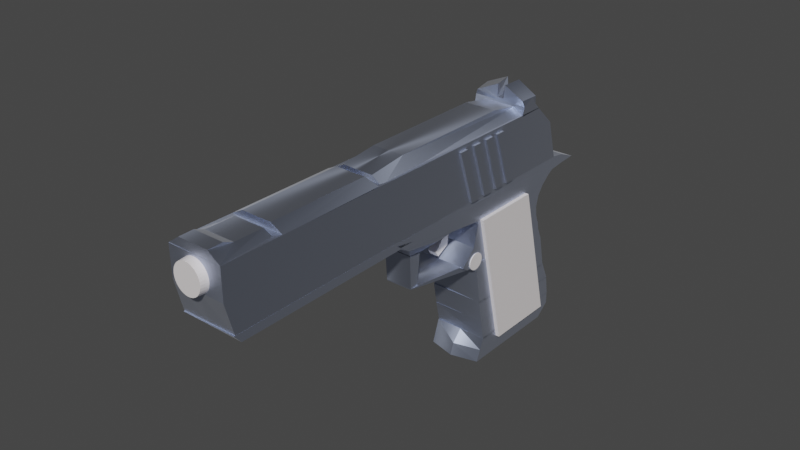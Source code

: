 # Source: Gun3EXP.blend  (saved by Blender 2.91.10; exported with 4.5.12 LTS)
import bpy
from mathutils import Matrix  # noqa: F401  (used for matrix-valued properties, if any)

bpy.ops.wm.read_factory_settings(use_empty=True)
scene = bpy.context.scene
scene.name = 'Scene'

# ---- collections
col_collection = bpy.data.collections.new('Collection'); scene.collection.children.link(col_collection)

# ---- materials (node trees are filled in below, after node groups)
mat_material = bpy.data.materials.new('Material')
mat_material.use_transparent_shadow = False
mat_material_005 = bpy.data.materials.new('Material.005')
mat_material_005.use_transparent_shadow = False

# ---- material node trees
mat_material.use_nodes = True; mat_material.node_tree.nodes.clear()
_N = mat_material.node_tree.nodes; _L = mat_material.node_tree.links
n0 = _N.new('ShaderNodeBsdfPrincipled'); n0.name = 'Principled BSDF'; n0.location = (10, 300)
n0.distribution = 'GGX'
n0.subsurface_method = 'BURLEY'
n0.inputs[0].default_value = (0.5395, 0.613, 0.8, 1.0)
n0.inputs[1].default_value = 1.0
n0.inputs[2].default_value = 0.4965
n0.inputs[3].default_value = 18.15
n0.inputs[13].default_value = 1.0
n0.inputs[15].default_value = 0.5319
n0.inputs[20].default_value = 0.0
n0.inputs[24].default_value = 0.2
n0.inputs[27].default_value = (0.0, 0.0, 0.0, 1.0)
n0.inputs[28].default_value = 1.0
n1 = _N.new('ShaderNodeOutputMaterial'); n1.name = 'Material Output'; n1.location = (300, 300)
_L.new(n0.outputs[0], n1.inputs[0])
n1.is_active_output = True
mat_material_005.use_nodes = True; mat_material_005.node_tree.nodes.clear()
_N = mat_material_005.node_tree.nodes; _L = mat_material_005.node_tree.links
n0 = _N.new('ShaderNodeBsdfPrincipled'); n0.name = 'Principled BSDF'; n0.location = (10, 300)
n0.distribution = 'GGX'
n0.subsurface_method = 'BURLEY'
n0.inputs[0].default_value = (0.8466, 0.8, 0.8, 1.0)
n0.inputs[3].default_value = 1.45
n0.inputs[27].default_value = (0.0, 0.0, 0.0, 1.0)
n0.inputs[28].default_value = 1.0
n1 = _N.new('ShaderNodeOutputMaterial'); n1.name = 'Material Output'; n1.location = (300, 300)
n2 = _N.new('ShaderNodeBrightContrast'); n2.name = 'Bright/Contrast'; n2.location = (-280, 280)
n2.inputs[0].default_value = (0.02038, 0.02038, 0.02038, 1.0)
_L.new(n0.outputs[0], n1.inputs[0])
n1.is_active_output = True

# ---- world
world_world = bpy.data.worlds.new('World'); scene.world = world_world
world_world.use_nodes = True; world_world.node_tree.nodes.clear()
_N = world_world.node_tree.nodes; _L = world_world.node_tree.links
n0 = _N.new('ShaderNodeOutputWorld'); n0.name = 'World Output'; n0.location = (300, 300)
n1 = _N.new('ShaderNodeBackground'); n1.name = 'Background'; n1.location = (10, 300)
n1.inputs[0].default_value = (0.05088, 0.05088, 0.05088, 1.0)
_L.new(n1.outputs[0], n0.inputs[0])
n0.is_active_output = True
world_world.color = (0.05088, 0.05088, 0.05088)
world_world.use_sun_shadow = False
world_world.sun_shadow_jitter_overblur = 0.0

# ---- meshes
me_cube_011 = bpy.data.meshes.new('Cube.011')
me_cube_011.from_pydata([(-1.285, -0.9977, -1.224), (-1.372, -1.002, 1.066), (-1.3, 1.003, -1.157), (-1.409, 0.9971, 1.063), (0.9606, -1.0, -0.9137), (1.362, -1.0, 0.4307), (0.9606, 1.0, -0.9137), (1.362, 1.0, 0.4307), (1.163, 1.0, -0.1321), (0.9606, 5.96e-08, -0.9137), (1.362, 1.706e-08, 0.4307), (1.163, -1.0, -0.1321), (1.163, 8.722e-09, -0.1321), (-1.565, -0.9799, -5.283), (-1.718, -0.9799, -4.834), (-1.545, 0.9799, -5.281), (-1.718, 0.9799, -4.834), (0.9411, -1.0, -5.534), (0.8884, -0.9997, -4.475), (0.9428, 0.9997, -5.536), (0.8902, 1.0, -4.477), (-2.738, 0.5205, -1.707), (-3.028, 0.5205, -1.728), (-2.746, -0.5205, -1.83), (-3.028, -0.5205, -1.728), (-2.781, 0.5019, -5.03), (-2.973, 0.5019, -4.991), (-2.781, -0.5019, -5.03), (-2.973, -0.5019, -4.991), (-2.733, -0.5118, -1.797), (-3.022, -0.5118, -1.703), (-2.739, 0.5118, -1.673), (-3.022, 0.5118, -1.703), (-1.832, -0.9749, -0.6961), (-3.754, -0.9749, 0.7369), (-1.832, 0.9749, -0.6961), (-3.754, 0.9749, 0.7369), (-3.022, -1.254e-07, -1.703), (-3.413, 0.9929, -0.1166), (-3.754, -3.594e-07, 0.7369), (-3.413, -0.9929, -0.1166), (-3.413, -2.757e-07, -0.1166), (-2.736, -2.795e-07, -1.735), (-2.541, 0.9929, -0.6373), (-1.832, -1.091e-07, -0.6961), (-2.547, -0.9929, -0.6946), (-2.544, -2.733e-07, -0.6659), (-1.832, 0.4875, -0.6961), (-2.04, -0.9839, -0.5436), (-2.035, 0.9839, -0.5199), (-1.832, -0.4875, -0.6961), (-2.545, -0.4965, -0.6803), (-2.542, 0.4965, -0.6516), (-2.037, -1.718e-07, -0.5317), (-2.036, 0.492, -0.5258), (-2.039, -0.492, -0.5376), (-1.718, -0.9899, -4.862), (-1.279, -1.0, -1.053), (-1.699, 0.9899, -4.838), (-1.297, 1.0, -1.042), (0.878, -1.0, -4.509), (0.9654, -0.9997, -0.9056), (0.8787, 0.9997, -4.51), (0.9656, 1.0, -0.9088), (-1.708, -3.018e-07, -4.85), (-1.392, -1.0, -3.324), (-1.297, -1.555e-07, -1.042), (-1.365, 1.0, -3.322), (-1.37, -1.802e-07, -3.329), (0.7853, 1.0, -2.794), (0.8783, -0.0002488, -4.509), (0.9655, 0.0002498, -0.9072), (0.7848, -1.0, -2.792), (0.785, 4.783e-07, -2.793), (0.8137, 0.9999, -3.701), (0.8785, 0.4998, -4.509), (0.9655, -0.4997, -0.9064), (0.813, -1.0, -3.7), (0.8388, 1.0, -1.734), (0.8782, -0.5002, -4.509), (0.9656, 0.5002, -0.908), (0.839, -0.9999, -1.731), (0.7849, -0.5, -2.793), (0.7852, 0.5, -2.794), (0.8133, -0.0001242, -3.701), (0.8389, 0.0001251, -1.733), (0.8389, 0.5001, -1.733), (0.8135, 0.4999, -3.701), (0.8131, -0.5001, -3.7), (0.8389, -0.4999, -1.732), (-3.495, -1.0, 0.1083), (-3.742, -1.0, 0.887), (-3.481, 1.0, 0.08628), (-3.742, 1.0, 0.887), (-1.059, -1.0, -1.025), (-1.174, -0.9997, 0.6347), (-1.057, 0.9997, -1.027), (-1.173, 1.0, 0.6329), (-7.491, -1.0, -0.00927), (-7.643, -1.0, 0.7393), (-7.472, 1.0, -0.01862), (-7.643, 1.0, 0.7393), (-3.64, -1.0, 0.4792), (-3.692, -0.9997, 1.257), (-3.638, 0.9997, 0.4774), (-3.69, 1.0, 1.255), (-3.739, -1.0, 0.59), (-3.98, -1.0, 1.086), (-3.726, 1.0, 0.7029), (-3.98, 1.0, 1.086), (1.363, -1.0, 0.4633), (1.246, -0.9997, 1.586), (1.365, 0.9997, 0.4615), (1.248, 1.0, 1.585), (1.672, 1.0, 0.365), (2.053, 1.0, 0.562), (1.688, -1.0, 0.4661), (2.054, -1.0, 0.5691), (1.168, 1.0, 0.1761), (1.248, 0.9997, 1.575), (1.167, -0.9997, 0.1739), (1.246, -1.0, 1.57), (2.053, 4.678e-07, 0.562), (1.657, -1.0, 1.298), (1.247, -0.0002493, 1.573), (1.658, 0.9999, 1.308), (1.658, -0.0001244, 1.306), (-2.974, -0.4972, -5.004), (-2.974, -0.4972, -4.919), (-1.434, -0.9565, -5.396), (-1.437, -0.9565, -4.77), (-2.974, 0.5096, -5.004), (-2.974, 0.5096, -4.919), (-1.434, 0.9556, -5.396), (-1.437, 0.9556, -4.77), (-1.263, -1.0, -5.972), (-1.506, -1.0, -5.077), (-1.251, 1.0, -5.893), (-1.506, 1.0, -5.077), (1.051, -1.0, -6.473), (0.933, -0.9997, -5.342), (1.053, 0.9997, -6.441), (0.9347, 1.0, -5.344), (-1.099, -1.0, -15.77), (-0.9084, -1.0, -13.58), (-1.071, 1.0, -15.77), (-0.9084, 1.0, -13.58), (1.189, -1.0, -15.55), (1.486, -1.0, -13.35), (1.189, 1.0, -15.55), (1.493, 1.007, -13.35), (1.499, 1.007, -14.47), (1.189, 5.647e-08, -15.55), (1.488, -0.1149, -13.35), (1.491, -1.0, -14.47), (1.493, -0.1149, -14.47), (-0.9142, -1.0, -13.71), (-1.01, -1.0, -11.56), (-0.8914, 1.0, -13.64), (-1.01, 1.0, -11.56), (1.491, -1.0, -13.37), (1.41, -1.0, -11.4), (1.491, 1.0, -13.37), (1.41, 1.0, -11.4), (-1.012, -1.0, -11.61), (-1.116, -1.0, -9.331), (-1.003, 1.0, -11.54), (-1.111, 1.0, -9.331), (1.417, -1.0, -11.44), (1.215, -1.0, -9.54), (1.417, 1.0, -11.44), (1.215, 1.0, -9.54), (-1.113, -1.0, -9.435), (-1.259, -1.0, -5.903), (-1.091, 1.0, -9.358), (-1.259, 1.0, -5.903), (1.217, -1.0, -9.703), (1.048, -0.9997, -6.431), (1.219, 0.9997, -9.704), (1.049, 1.0, -6.431), (-1.233, -4.622e-08, -15.79), (-1.004, -1.0, -14.68), (-0.9177, 3.177e-08, -13.58), (-0.9896, 1.0, -14.68), (-1.145, 1.362e-08, -14.69)], [], [(0, 1, 3, 2), (2, 3, 7, 8, 6), (12, 10, 5, 11), (4, 11, 5, 1, 0), (2, 6, 9, 4, 0), (7, 3, 1, 5, 10), (9, 12, 11, 4), (6, 8, 12, 9), (8, 7, 10, 12), (13, 14, 16, 15), (15, 16, 20, 19), (19, 20, 18, 17), (17, 18, 14, 13), (15, 19, 17, 13), (20, 16, 14, 18), (21, 22, 24, 23), (23, 24, 28, 27), (27, 28, 26, 25), (25, 26, 22, 21), (23, 27, 25, 21), (28, 24, 22, 26), (29, 30, 37, 32, 31, 42), (31, 32, 38, 36, 35, 49, 43), (35, 36, 39, 34, 33, 50, 44, 47), (33, 34, 40, 30, 29, 45, 48), (55, 50, 33, 48), (41, 37, 30, 40), (39, 41, 40, 34), (36, 38, 41, 39), (38, 32, 37, 41), (42, 46, 51, 45, 29), (31, 43, 52, 46, 42), (54, 47, 44, 53), (52, 54, 53, 46), (43, 49, 54, 52), (49, 35, 47, 54), (51, 55, 48, 45), (46, 53, 55, 51), (53, 44, 50, 55), (68, 66, 59, 67), (58, 67, 59, 63, 78, 69, 74, 62), (89, 76, 61, 81), (60, 77, 72, 81, 61, 57, 65, 56), (58, 62, 75, 70, 79, 60, 56, 64), (63, 59, 66, 57, 61, 76, 71, 80), (64, 68, 67, 58), (56, 65, 68, 64), (65, 57, 66, 68), (88, 82, 72, 77), (87, 83, 73, 84), (86, 80, 71, 85), (83, 86, 85, 73), (69, 78, 86, 83), (78, 63, 80, 86), (75, 87, 84, 70), (62, 74, 87, 75), (74, 69, 83, 87), (79, 88, 77, 60), (70, 84, 88, 79), (84, 73, 82, 88), (82, 89, 81, 72), (73, 85, 89, 82), (85, 71, 76, 89), (90, 91, 93, 92), (92, 93, 97, 96), (96, 97, 95, 94), (94, 95, 91, 90), (92, 96, 94, 90), (97, 93, 91, 95), (98, 99, 101, 100), (100, 101, 105, 104), (104, 105, 103, 102), (102, 103, 99, 98), (100, 104, 102, 98), (105, 101, 99, 103), (106, 107, 109, 108), (108, 109, 113, 112), (112, 113, 111, 110), (110, 111, 107, 106), (108, 112, 110, 106), (113, 109, 107, 111), (114, 115, 122, 117, 116), (116, 117, 123, 121, 120), (120, 121, 124, 119, 118), (118, 119, 125, 115, 114), (116, 120, 118, 114), (126, 122, 115, 125), (124, 126, 125, 119), (121, 123, 126, 124), (123, 117, 122, 126), (127, 128, 130, 129), (129, 130, 134, 133), (133, 134, 132, 131), (131, 132, 128, 127), (129, 133, 131, 127), (134, 130, 128, 132), (135, 136, 138, 137), (137, 138, 142, 141), (141, 142, 140, 139), (139, 140, 136, 135), (137, 141, 139, 135), (142, 138, 136, 140), (184, 182, 146, 183), (145, 183, 146, 150, 151, 149), (155, 153, 148, 154), (147, 154, 148, 144, 181, 143), (145, 149, 152, 147, 143, 180), (150, 146, 182, 144, 148, 153), (152, 155, 154, 147), (149, 151, 155, 152), (151, 150, 153, 155), (156, 157, 159, 158), (158, 159, 163, 162), (162, 163, 161, 160), (160, 161, 157, 156), (158, 162, 160, 156), (163, 159, 157, 161), (164, 165, 167, 166), (166, 167, 171, 170), (170, 171, 169, 168), (168, 169, 165, 164), (166, 170, 168, 164), (171, 167, 165, 169), (172, 173, 175, 174), (174, 175, 179, 178), (178, 179, 177, 176), (176, 177, 173, 172), (174, 178, 176, 172), (179, 175, 173, 177), (180, 184, 183, 145), (143, 181, 184, 180), (181, 144, 182, 184)])
_uv = me_cube_011.uv_layers.new(name='UVMap')
_uv.uv.foreach_set('vector', [0.375, 0.0, 0.625, 0.0, 0.625, 0.25, 0.375, 0.25, 0.375, 0.25, 0.625, 0.25, 0.625, 0.5, 0.5, 0.5, 0.375, 0.5, 0.5, 0.625, 0.625, 0.625, 0.625, 0.75, 0.5, 0.75, 0.375, 0.75, 0.5, 0.75, 0.625, 0.75, 0.625, 1.0, 0.375, 1.0, 0.125, 0.5, 0.375, 0.5, 0.375, 0.625, 0.375, 0.75, 0.125, 0.75, 0.625, 0.5, 0.875, 0.5, 0.875, 0.75, 0.625, 0.75, 0.625, 0.625, 0.375, 0.625, 0.5, 0.625, 0.5, 0.75, 0.375, 0.75, 0.375, 0.5, 0.5, 0.5, 0.5, 0.625, 0.375, 0.625, 0.5, 0.5, 0.625, 0.5, 0.625, 0.625, 0.5, 0.625, 0.375, 0.0, 0.625, 0.0, 0.625, 0.25, 0.375, 0.25, 0.375, 0.25, 0.625, 0.25, 0.625, 0.5, 0.375, 0.5, 0.375, 0.5, 0.625, 0.5, 0.625, 0.75, 0.375, 0.75, 0.375, 0.75, 0.625, 0.75, 0.625, 1.0, 0.375, 1.0, 0.125, 0.5, 0.375, 0.5, 0.375, 0.75, 0.125, 0.75, 0.625, 0.5, 0.875, 0.5, 0.875, 0.75, 0.625, 0.75, 0.375, 0.0, 0.625, 0.0, 0.625, 0.25, 0.375, 0.25, 0.375, 0.25, 0.625, 0.25, 0.625, 0.5, 0.375, 0.5, 0.375, 0.5, 0.625, 0.5, 0.625, 0.75, 0.375, 0.75, 0.375, 0.75, 0.625, 0.75, 0.625, 1.0, 0.375, 1.0, 0.125, 0.5, 0.375, 0.5, 0.375, 0.75, 0.125, 0.75, 0.625, 0.5, 0.875, 0.5, 0.875, 0.75, 0.625, 0.75, 0.375, 0.0, 0.625, 0.0, 0.625, 0.125, 0.625, 0.25, 0.375, 0.25, 0.375, 0.125, 0.375, 0.25, 0.625, 0.25, 0.625, 0.375, 0.625, 0.5, 0.375, 0.5, 0.375, 0.4375, 0.375, 0.375, 0.375, 0.5, 0.625, 0.5, 0.625, 0.625, 0.625, 0.75, 0.375, 0.75, 0.375, 0.6875, 0.375, 0.625, 0.375, 0.5625, 0.375, 0.75, 0.625, 0.75, 0.625, 0.875, 0.625, 1.0, 0.375, 1.0, 0.375, 0.875, 0.375, 0.8125, 0.3125, 0.6875, 0.375, 0.6875, 0.375, 0.75, 0.3125, 0.75, 0.75, 0.625, 0.875, 0.625, 0.875, 0.75, 0.75, 0.75, 0.625, 0.625, 0.75, 0.625, 0.75, 0.75, 0.625, 0.75, 0.625, 0.5, 0.75, 0.5, 0.75, 0.625, 0.625, 0.625, 0.75, 0.5, 0.875, 0.5, 0.875, 0.625, 0.75, 0.625, 0.125, 0.625, 0.25, 0.625, 0.25, 0.6875, 0.25, 0.75, 0.125, 0.75, 0.125, 0.5, 0.25, 0.5, 0.25, 0.5625, 0.25, 0.625, 0.125, 0.625, 0.3125, 0.5625, 0.375, 0.5625, 0.375, 0.625, 0.3125, 0.625, 0.25, 0.5625, 0.3125, 0.5625, 0.3125, 0.625, 0.25, 0.625, 0.25, 0.5, 0.3125, 0.5, 0.3125, 0.5625, 0.25, 0.5625, 0.3125, 0.5, 0.375, 0.5, 0.375, 0.5625, 0.3125, 0.5625, 0.25, 0.6875, 0.3125, 0.6875, 0.3125, 0.75, 0.25, 0.75, 0.25, 0.625, 0.3125, 0.625, 0.3125, 0.6875, 0.25, 0.6875, 0.3125, 0.625, 0.375, 0.625, 0.375, 0.6875, 0.3125, 0.6875, 0.5, 0.125, 0.625, 0.125, 0.625, 0.25, 0.5, 0.25, 0.375, 0.25, 0.5, 0.25, 0.625, 0.25, 0.625, 0.5, 0.5625, 0.5, 0.5, 0.5, 0.4375, 0.5, 0.375, 0.5, 0.5625, 0.6875, 0.625, 0.6875, 0.625, 0.75, 0.5625, 0.75, 0.375, 0.75, 0.4375, 0.75, 0.5, 0.75, 0.5625, 0.75, 0.625, 0.75, 0.625, 1.0, 0.5, 1.0, 0.375, 1.0, 0.125, 0.5, 0.375, 0.5, 0.375, 0.5625, 0.375, 0.625, 0.375, 0.6875, 0.375, 0.75, 0.125, 0.75, 0.125, 0.625, 0.625, 0.5, 0.875, 0.5, 0.875, 0.625, 0.875, 0.75, 0.625, 0.75, 0.625, 0.6875, 0.625, 0.625, 0.625, 0.5625, 0.375, 0.125, 0.5, 0.125, 0.5, 0.25, 0.375, 0.25, 0.375, 0.0, 0.5, 0.0, 0.5, 0.125, 0.375, 0.125, 0.5, 0.0, 0.625, 0.0, 0.625, 0.125, 0.5, 0.125, 0.4375, 0.6875, 0.5, 0.6875, 0.5, 0.75, 0.4375, 0.75, 0.4375, 0.5625, 0.5, 0.5625, 0.5, 0.625, 0.4375, 0.625, 0.5625, 0.5625, 0.625, 0.5625, 0.625, 0.625, 0.5625, 0.625, 0.5, 0.5625, 0.5625, 0.5625, 0.5625, 0.625, 0.5, 0.625, 0.5, 0.5, 0.5625, 0.5, 0.5625, 0.5625, 0.5, 0.5625, 0.5625, 0.5, 0.625, 0.5, 0.625, 0.5625, 0.5625, 0.5625, 0.375, 0.5625, 0.4375, 0.5625, 0.4375, 0.625, 0.375, 0.625, 0.375, 0.5, 0.4375, 0.5, 0.4375, 0.5625, 0.375, 0.5625, 0.4375, 0.5, 0.5, 0.5, 0.5, 0.5625, 0.4375, 0.5625, 0.375, 0.6875, 0.4375, 0.6875, 0.4375, 0.75, 0.375, 0.75, 0.375, 0.625, 0.4375, 0.625, 0.4375, 0.6875, 0.375, 0.6875, 0.4375, 0.625, 0.5, 0.625, 0.5, 0.6875, 0.4375, 0.6875, 0.5, 0.6875, 0.5625, 0.6875, 0.5625, 0.75, 0.5, 0.75, 0.5, 0.625, 0.5625, 0.625, 0.5625, 0.6875, 0.5, 0.6875, 0.5625, 0.625, 0.625, 0.625, 0.625, 0.6875, 0.5625, 0.6875, 0.375, 0.0, 0.625, 0.0, 0.625, 0.25, 0.375, 0.25, 0.375, 0.25, 0.625, 0.25, 0.625, 0.5, 0.375, 0.5, 0.375, 0.5, 0.625, 0.5, 0.625, 0.75, 0.375, 0.75, 0.375, 0.75, 0.625, 0.75, 0.625, 1.0, 0.375, 1.0, 0.125, 0.5, 0.375, 0.5, 0.375, 0.75, 0.125, 0.75, 0.625, 0.5, 0.875, 0.5, 0.875, 0.75, 0.625, 0.75, 0.375, 0.0, 0.625, 0.0, 0.625, 0.25, 0.375, 0.25, 0.375, 0.25, 0.625, 0.25, 0.625, 0.5, 0.375, 0.5, 0.375, 0.5, 0.625, 0.5, 0.625, 0.75, 0.375, 0.75, 0.375, 0.75, 0.625, 0.75, 0.625, 1.0, 0.375, 1.0, 0.125, 0.5, 0.375, 0.5, 0.375, 0.75, 0.125, 0.75, 0.625, 0.5, 0.875, 0.5, 0.875, 0.75, 0.625, 0.75, 0.375, 0.0, 0.625, 0.0, 0.625, 0.25, 0.375, 0.25, 0.375, 0.25, 0.625, 0.25, 0.625, 0.5, 0.375, 0.5, 0.375, 0.5, 0.625, 0.5, 0.625, 0.75, 0.375, 0.75, 0.375, 0.75, 0.625, 0.75, 0.625, 1.0, 0.375, 1.0, 0.125, 0.5, 0.375, 0.5, 0.375, 0.75, 0.125, 0.75, 0.625, 0.5, 0.875, 0.5, 0.875, 0.75, 0.625, 0.75, 0.375, 0.0, 0.625, 0.0, 0.625, 0.125, 0.625, 0.25, 0.375, 0.25, 0.375, 0.25, 0.625, 0.25, 0.625, 0.375, 0.625, 0.5, 0.375, 0.5, 0.375, 0.5, 0.625, 0.5, 0.625, 0.625, 0.625, 0.75, 0.375, 0.75, 0.375, 0.75, 0.625, 0.75, 0.625, 0.875, 0.625, 1.0, 0.375, 1.0, 0.125, 0.5, 0.375, 0.5, 0.375, 0.75, 0.125, 0.75, 0.75, 0.625, 0.875, 0.625, 0.875, 0.75, 0.75, 0.75, 0.625, 0.625, 0.75, 0.625, 0.75, 0.75, 0.625, 0.75, 0.625, 0.5, 0.75, 0.5, 0.75, 0.625, 0.625, 0.625, 0.75, 0.5, 0.875, 0.5, 0.875, 0.625, 0.75, 0.625, 0.375, 0.0, 0.625, 0.0, 0.625, 0.25, 0.375, 0.25, 0.375, 0.25, 0.625, 0.25, 0.625, 0.5, 0.375, 0.5, 0.375, 0.5, 0.625, 0.5, 0.625, 0.75, 0.375, 0.75, 0.375, 0.75, 0.625, 0.75, 0.625, 1.0, 0.375, 1.0, 0.125, 0.5, 0.375, 0.5, 0.375, 0.75, 0.125, 0.75, 0.625, 0.5, 0.875, 0.5, 0.875, 0.75, 0.625, 0.75, 0.375, 0.0, 0.625, 0.0, 0.625, 0.25, 0.375, 0.25, 0.375, 0.25, 0.625, 0.25, 0.625, 0.5, 0.375, 0.5, 0.375, 0.5, 0.625, 0.5, 0.625, 0.75, 0.375, 0.75, 0.375, 0.75, 0.625, 0.75, 0.625, 1.0, 0.375, 1.0, 0.125, 0.5, 0.375, 0.5, 0.375, 0.75, 0.125, 0.75, 0.625, 0.5, 0.875, 0.5, 0.875, 0.75, 0.625, 0.75, 0.5, 0.125, 0.625, 0.125, 0.625, 0.25, 0.5, 0.25, 0.375, 0.25, 0.5, 0.25, 0.625, 0.25, 0.625, 0.5, 0.5, 0.5, 0.375, 0.5, 0.5, 0.625, 0.625, 0.625, 0.625, 0.75, 0.5, 0.75, 0.375, 0.75, 0.5, 0.75, 0.625, 0.75, 0.625, 1.0, 0.5, 1.0, 0.375, 1.0, 0.125, 0.5, 0.375, 0.5, 0.375, 0.625, 0.375, 0.75, 0.125, 0.75, 0.125, 0.625, 0.625, 0.5, 0.875, 0.5, 0.875, 0.625, 0.875, 0.75, 0.625, 0.75, 0.625, 0.625, 0.375, 0.625, 0.5, 0.625, 0.5, 0.75, 0.375, 0.75, 0.375, 0.5, 0.5, 0.5, 0.5, 0.625, 0.375, 0.625, 0.5, 0.5, 0.625, 0.5, 0.625, 0.625, 0.5, 0.625, 0.375, 0.0, 0.625, 0.0, 0.625, 0.25, 0.375, 0.25, 0.375, 0.25, 0.625, 0.25, 0.625, 0.5, 0.375, 0.5, 0.375, 0.5, 0.625, 0.5, 0.625, 0.75, 0.375, 0.75, 0.375, 0.75, 0.625, 0.75, 0.625, 1.0, 0.375, 1.0, 0.125, 0.5, 0.375, 0.5, 0.375, 0.75, 0.125, 0.75, 0.625, 0.5, 0.875, 0.5, 0.875, 0.75, 0.625, 0.75, 0.375, 0.0, 0.625, 0.0, 0.625, 0.25, 0.375, 0.25, 0.375, 0.25, 0.625, 0.25, 0.625, 0.5, 0.375, 0.5, 0.375, 0.5, 0.625, 0.5, 0.625, 0.75, 0.375, 0.75, 0.375, 0.75, 0.625, 0.75, 0.625, 1.0, 0.375, 1.0, 0.125, 0.5, 0.375, 0.5, 0.375, 0.75, 0.125, 0.75, 0.625, 0.5, 0.875, 0.5, 0.875, 0.75, 0.625, 0.75, 0.375, 0.0, 0.625, 0.0, 0.625, 0.25, 0.375, 0.25, 0.375, 0.25, 0.625, 0.25, 0.625, 0.5, 0.375, 0.5, 0.375, 0.5, 0.625, 0.5, 0.625, 0.75, 0.375, 0.75, 0.375, 0.75, 0.625, 0.75, 0.625, 1.0, 0.375, 1.0, 0.125, 0.5, 0.375, 0.5, 0.375, 0.75, 0.125, 0.75, 0.625, 0.5, 0.875, 0.5, 0.875, 0.75, 0.625, 0.75, 0.375, 0.125, 0.5, 0.125, 0.5, 0.25, 0.375, 0.25, 0.375, 0.0, 0.5, 0.0, 0.5, 0.125, 0.375, 0.125, 0.5, 0.0, 0.625, 0.0, 0.625, 0.125, 0.5, 0.125])
me_cube_011.materials.append(mat_material)
me_cube_011.use_remesh_fix_poles = True
me_cube_011.use_remesh_preserve_attributes = False
me_cube_011.use_mirror_vertex_groups = False
me_cube_011.update()
me_cube_018 = bpy.data.meshes.new('Cube.018')
me_cube_018.from_pydata([(0.3109, -0.1657, -2.081), (0.1223, -0.1657, -0.9425), (0.3247, 0.1657, -1.972), (0.1223, 0.1657, -0.9425), (1.06, -0.1657, -1.893), (0.9371, -0.1656, -0.7084), (1.061, 0.1657, -1.895), (0.9389, 0.1658, -0.7102), (0.3178, 1.124e-07, -2.026), (0.7329, 0.1657, -2.01), (1.061, -0.0002491, -1.894), (0.7251, -0.1657, -2.063), (0.729, -0.0001245, -2.036), (0.1223, 2.251e-05, -0.9425), (0.5294, 0.1657, -1.319), (0.938, 0.0002493, -0.7093), (0.5287, -0.1657, -1.317), (0.529, 6.175e-05, -1.318), (0.1223, 0.08287, -0.9425), (0.22, -0.1657, -0.5321), (0.1223, -0.08283, -0.9425), (0.2202, 0.1657, -0.5318), (0.5288, -0.1679, -1.318), (0.5292, 0.168, -1.319), (0.2201, 3.284e-05, -0.5319), (0.2201, 0.08288, -0.5319), (0.2201, -0.08281, -0.532)], [], [(0, 1, 20, 13, 18, 3, 2, 8), (2, 3, 21, 14, 7, 6, 9), (6, 7, 15, 5, 4, 10), (4, 5, 16, 19, 1, 0, 11), (12, 10, 4, 11), (26, 20, 1, 19), (8, 12, 11, 0), (2, 9, 12, 8), (9, 6, 10, 12), (15, 17, 22, 16, 5), (7, 14, 23, 17, 15), (25, 18, 13, 24), (23, 25, 24, 17), (14, 21, 25, 23), (21, 3, 18, 25), (22, 26, 19, 16), (17, 24, 26, 22), (24, 13, 20, 26)])
_uv = me_cube_018.uv_layers.new(name='UVMap')
_uv.uv.foreach_set('vector', [0.375, 0.0, 0.625, 0.0, 0.625, 0.0625, 0.625, 0.125, 0.625, 0.1875, 0.625, 0.25, 0.375, 0.25, 0.375, 0.125, 0.375, 0.25, 0.625, 0.25, 0.625, 0.3125, 0.625, 0.375, 0.625, 0.5, 0.375, 0.5, 0.375, 0.375, 0.375, 0.5, 0.625, 0.5, 0.625, 0.625, 0.625, 0.75, 0.375, 0.75, 0.375, 0.625, 0.375, 0.75, 0.625, 0.75, 0.625, 0.875, 0.625, 0.9375, 0.625, 1.0, 0.375, 1.0, 0.375, 0.875, 0.25, 0.625, 0.375, 0.625, 0.375, 0.75, 0.25, 0.75, 0.8125, 0.6875, 0.875, 0.6875, 0.875, 0.75, 0.8125, 0.75, 0.125, 0.625, 0.25, 0.625, 0.25, 0.75, 0.125, 0.75, 0.125, 0.5, 0.25, 0.5, 0.25, 0.625, 0.125, 0.625, 0.25, 0.5, 0.375, 0.5, 0.375, 0.625, 0.25, 0.625, 0.625, 0.625, 0.75, 0.625, 0.75, 0.6875, 0.75, 0.75, 0.625, 0.75, 0.625, 0.5, 0.75, 0.5, 0.75, 0.5625, 0.75, 0.625, 0.625, 0.625, 0.8125, 0.5625, 0.875, 0.5625, 0.875, 0.625, 0.8125, 0.625, 0.75, 0.5625, 0.8125, 0.5625, 0.8125, 0.625, 0.75, 0.625, 0.75, 0.5, 0.8125, 0.5, 0.8125, 0.5625, 0.75, 0.5625, 0.8125, 0.5, 0.875, 0.5, 0.875, 0.5625, 0.8125, 0.5625, 0.75, 0.6875, 0.8125, 0.6875, 0.8125, 0.75, 0.75, 0.75, 0.75, 0.625, 0.8125, 0.625, 0.8125, 0.6875, 0.75, 0.6875, 0.8125, 0.625, 0.875, 0.625, 0.875, 0.6875, 0.8125, 0.6875])
me_cube_018.materials.append(mat_material_005)
me_cube_018.use_remesh_fix_poles = True
me_cube_018.use_remesh_preserve_attributes = False
me_cube_018.use_mirror_vertex_groups = False
me_cube_018.update()
me_cylinder = bpy.data.meshes.new('Cylinder')
me_cylinder.from_pydata([(0.0, 1.0, -1.0), (0.0, 1.0, 1.0), (0.1951, 0.9808, -1.0), (0.1951, 0.9808, 1.0), (0.3827, 0.9239, -1.0), (0.3827, 0.9239, 1.0), (0.5556, 0.8315, -1.0), (0.5556, 0.8315, 1.0), (0.7071, 0.7071, -1.0), (0.7071, 0.7071, 1.0), (0.8315, 0.5556, -1.0), (0.8315, 0.5556, 1.0), (0.9239, 0.3827, -1.0), (0.9239, 0.3827, 1.0), (0.9808, 0.1951, -1.0), (0.9808, 0.1951, 1.0), (1.0, 7.55e-08, -1.0), (1.0, 7.55e-08, 1.0), (0.9808, -0.1951, -1.0), (0.9808, -0.1951, 1.0), (0.9239, -0.3827, -1.0), (0.9239, -0.3827, 1.0), (0.8315, -0.5556, -1.0), (0.8315, -0.5556, 1.0), (0.7071, -0.7071, -1.0), (0.7071, -0.7071, 1.0), (0.5556, -0.8315, -1.0), (0.5556, -0.8315, 1.0), (0.3827, -0.9239, -1.0), (0.3827, -0.9239, 1.0), (0.1951, -0.9808, -1.0), (0.1951, -0.9808, 1.0), (-3.258e-07, -1.0, -1.0), (-3.258e-07, -1.0, 1.0), (-0.1951, -0.9808, -1.0), (-0.1951, -0.9808, 1.0), (-0.3827, -0.9239, -1.0), (-0.3827, -0.9239, 1.0), (-0.5556, -0.8315, -1.0), (-0.5556, -0.8315, 1.0), (-0.7071, -0.7071, -1.0), (-0.7071, -0.7071, 1.0), (-0.8315, -0.5556, -1.0), (-0.8315, -0.5556, 1.0), (-0.9239, -0.3827, -1.0), (-0.9239, -0.3827, 1.0), (-0.9808, -0.1951, -1.0), (-0.9808, -0.1951, 1.0), (-1.0, 9.656e-07, -1.0), (-1.0, 9.656e-07, 1.0), (-0.9808, 0.1951, -1.0), (-0.9808, 0.1951, 1.0), (-0.9239, 0.3827, -1.0), (-0.9239, 0.3827, 1.0), (-0.8315, 0.5556, -1.0), (-0.8315, 0.5556, 1.0), (-0.7071, 0.7071, -1.0), (-0.7071, 0.7071, 1.0), (-0.5556, 0.8315, -1.0), (-0.5556, 0.8315, 1.0), (-0.3827, 0.9239, -1.0), (-0.3827, 0.9239, 1.0), (-0.1951, 0.9808, -1.0), (-0.1951, 0.9808, 1.0)], [], [(0, 1, 3, 2), (2, 3, 5, 4), (4, 5, 7, 6), (6, 7, 9, 8), (8, 9, 11, 10), (10, 11, 13, 12), (12, 13, 15, 14), (14, 15, 17, 16), (16, 17, 19, 18), (18, 19, 21, 20), (20, 21, 23, 22), (22, 23, 25, 24), (24, 25, 27, 26), (26, 27, 29, 28), (28, 29, 31, 30), (30, 31, 33, 32), (32, 33, 35, 34), (34, 35, 37, 36), (36, 37, 39, 38), (38, 39, 41, 40), (40, 41, 43, 42), (42, 43, 45, 44), (44, 45, 47, 46), (46, 47, 49, 48), (48, 49, 51, 50), (50, 51, 53, 52), (52, 53, 55, 54), (54, 55, 57, 56), (56, 57, 59, 58), (58, 59, 61, 60), (3, 1, 63, 61, 59, 57, 55, 53, 51, 49, 47, 45, 43, 41, 39, 37, 35, 33, 31, 29, 27, 25, 23, 21, 19, 17, 15, 13, 11, 9, 7, 5), (60, 61, 63, 62), (62, 63, 1, 0), (0, 2, 4, 6, 8, 10, 12, 14, 16, 18, 20, 22, 24, 26, 28, 30, 32, 34, 36, 38, 40, 42, 44, 46, 48, 50, 52, 54, 56, 58, 60, 62)])
_uv = me_cylinder.uv_layers.new(name='UVMap')
_uv.uv.foreach_set('vector', [1.0, 0.5, 1.0, 1.0, 0.9688, 1.0, 0.9688, 0.5, 0.9688, 0.5, 0.9688, 1.0, 0.9375, 1.0, 0.9375, 0.5, 0.9375, 0.5, 0.9375, 1.0, 0.9062, 1.0, 0.9062, 0.5, 0.9062, 0.5, 0.9062, 1.0, 0.875, 1.0, 0.875, 0.5, 0.875, 0.5, 0.875, 1.0, 0.8438, 1.0, 0.8438, 0.5, 0.8438, 0.5, 0.8438, 1.0, 0.8125, 1.0, 0.8125, 0.5, 0.8125, 0.5, 0.8125, 1.0, 0.7812, 1.0, 0.7812, 0.5, 0.7812, 0.5, 0.7812, 1.0, 0.75, 1.0, 0.75, 0.5, 0.75, 0.5, 0.75, 1.0, 0.7188, 1.0, 0.7188, 0.5, 0.7188, 0.5, 0.7188, 1.0, 0.6875, 1.0, 0.6875, 0.5, 0.6875, 0.5, 0.6875, 1.0, 0.6562, 1.0, 0.6562, 0.5, 0.6562, 0.5, 0.6562, 1.0, 0.625, 1.0, 0.625, 0.5, 0.625, 0.5, 0.625, 1.0, 0.5938, 1.0, 0.5938, 0.5, 0.5938, 0.5, 0.5938, 1.0, 0.5625, 1.0, 0.5625, 0.5, 0.5625, 0.5, 0.5625, 1.0, 0.5312, 1.0, 0.5312, 0.5, 0.5312, 0.5, 0.5312, 1.0, 0.5, 1.0, 0.5, 0.5, 0.5, 0.5, 0.5, 1.0, 0.4688, 1.0, 0.4688, 0.5, 0.4688, 0.5, 0.4688, 1.0, 0.4375, 1.0, 0.4375, 0.5, 0.4375, 0.5, 0.4375, 1.0, 0.4062, 1.0, 0.4062, 0.5, 0.4062, 0.5, 0.4062, 1.0, 0.375, 1.0, 0.375, 0.5, 0.375, 0.5, 0.375, 1.0, 0.3438, 1.0, 0.3438, 0.5, 0.3438, 0.5, 0.3438, 1.0, 0.3125, 1.0, 0.3125, 0.5, 0.3125, 0.5, 0.3125, 1.0, 0.2812, 1.0, 0.2812, 0.5, 0.2812, 0.5, 0.2812, 1.0, 0.25, 1.0, 0.25, 0.5, 0.25, 0.5, 0.25, 1.0, 0.2188, 1.0, 0.2188, 0.5, 0.2188, 0.5, 0.2188, 1.0, 0.1875, 1.0, 0.1875, 0.5, 0.1875, 0.5, 0.1875, 1.0, 0.1562, 1.0, 0.1562, 0.5, 0.1562, 0.5, 0.1562, 1.0, 0.125, 1.0, 0.125, 0.5, 0.125, 0.5, 0.125, 1.0, 0.09375, 1.0, 0.09375, 0.5, 0.09375, 0.5, 0.09375, 1.0, 0.0625, 1.0, 0.0625, 0.5, 0.2968, 0.4854, 0.25, 0.49, 0.2032, 0.4854, 0.1582, 0.4717, 0.1167, 0.4496, 0.08029, 0.4197, 0.05045, 0.3833, 0.02827, 0.3418, 0.01461, 0.2968, 0.01, 0.25, 0.01461, 0.2032, 0.02827, 0.1582, 0.05045, 0.1167, 0.08029, 0.08029, 0.1167, 0.05045, 0.1582, 0.02827, 0.2032, 0.01461, 0.25, 0.01, 0.2968, 0.01461, 0.3418, 0.02827, 0.3833, 0.05045, 0.4197, 0.08029, 0.4496, 0.1167, 0.4717, 0.1582, 0.4854, 0.2032, 0.49, 0.25, 0.4854, 0.2968, 0.4717, 0.3418, 0.4496, 0.3833, 0.4197, 0.4197, 0.3833, 0.4496, 0.3418, 0.4717, 0.0625, 0.5, 0.0625, 1.0, 0.03125, 1.0, 0.03125, 0.5, 0.03125, 0.5, 0.03125, 1.0, 0.0, 1.0, 0.0, 0.5, 0.75, 0.49, 0.7968, 0.4854, 0.8418, 0.4717, 0.8833, 0.4496, 0.9197, 0.4197, 0.9496, 0.3833, 0.9717, 0.3418, 0.9854, 0.2968, 0.99, 0.25, 0.9854, 0.2032, 0.9717, 0.1582, 0.9496, 0.1167, 0.9197, 0.08029, 0.8833, 0.05045, 0.8418, 0.02827, 0.7968, 0.01461, 0.75, 0.01, 0.7032, 0.01461, 0.6582, 0.02827, 0.6167, 0.05045, 0.5803, 0.08029, 0.5504, 0.1167, 0.5283, 0.1582, 0.5146, 0.2032, 0.51, 0.25, 0.5146, 0.2968, 0.5283, 0.3418, 0.5504, 0.3833, 0.5803, 0.4197, 0.6167, 0.4496, 0.6582, 0.4717, 0.7032, 0.4854])
me_cylinder.materials.append(mat_material_005)
me_cylinder.use_remesh_fix_poles = True
me_cylinder.use_remesh_preserve_attributes = False
me_cylinder.use_mirror_vertex_groups = False
me_cylinder.update()
me_cylinder_001 = bpy.data.meshes.new('Cylinder.001')
me_cylinder_001.from_pydata([(-4.677e-08, 1.0, -0.811), (4.677e-08, 1.0, 0.811), (0.1951, 0.9808, -0.811), (0.1951, 0.9808, 0.811), (0.3827, 0.9239, -0.811), (0.3827, 0.9239, 0.811), (0.5556, 0.8315, -0.811), (0.5556, 0.8315, 0.811), (0.7071, 0.7071, -0.811), (0.7071, 0.7071, 0.811), (0.8315, 0.5556, -0.811), (0.8315, 0.5556, 0.811), (0.9239, 0.3827, -0.811), (0.9239, 0.3827, 0.811), (0.9808, 0.1951, -0.811), (0.9808, 0.1951, 0.811), (1.0, 1.253e-07, -0.811), (1.0, 2.57e-08, 0.811), (0.9808, -0.1951, -0.811), (0.9808, -0.1951, 0.811), (0.9239, -0.3827, -0.811), (0.9239, -0.3827, 0.811), (0.8315, -0.5556, -0.811), (0.8315, -0.5556, 0.811), (0.7071, -0.7071, -0.811), (0.7071, -0.7071, 0.811), (0.5556, -0.8315, -0.811), (0.5556, -0.8315, 0.811), (0.3827, -0.9239, -0.811), (0.3827, -0.9239, 0.811), (0.1951, -0.9808, -0.811), (0.1951, -0.9808, 0.811), (-3.726e-07, -1.0, -0.811), (-2.791e-07, -1.0, 0.811), (-0.1951, -0.9808, -0.811), (-0.1951, -0.9808, 0.811), (-0.3827, -0.9239, -0.811), (-0.3827, -0.9239, 0.811), (-0.5556, -0.8315, -0.811), (-0.5556, -0.8315, 0.811), (-0.7071, -0.7071, -0.811), (-0.7071, -0.7071, 0.811), (-0.8315, -0.5556, -0.811), (-0.8315, -0.5556, 0.811), (-0.9239, -0.3827, -0.811), (-0.9239, -0.3827, 0.811), (-0.9808, -0.1951, -0.811), (-0.9808, -0.1951, 0.811), (-1.0, 1.015e-06, -0.811), (-1.0, 9.158e-07, 0.811), (-0.9808, 0.1951, -0.811), (-0.9808, 0.1951, 0.811), (-0.9239, 0.3827, -0.811), (-0.9239, 0.3827, 0.811), (-0.8315, 0.5556, -0.811), (-0.8315, 0.5556, 0.811), (-0.7071, 0.7071, -0.811), (-0.7071, 0.7071, 0.811), (-0.5556, 0.8315, -0.811), (-0.5556, 0.8315, 0.811), (-0.3827, 0.9239, -0.811), (-0.3827, 0.9239, 0.811), (-0.1951, 0.9808, -0.811), (-0.1951, 0.9808, 0.811)], [], [(0, 1, 3, 2), (2, 3, 5, 4), (4, 5, 7, 6), (6, 7, 9, 8), (8, 9, 11, 10), (10, 11, 13, 12), (12, 13, 15, 14), (14, 15, 17, 16), (16, 17, 19, 18), (18, 19, 21, 20), (20, 21, 23, 22), (22, 23, 25, 24), (24, 25, 27, 26), (26, 27, 29, 28), (28, 29, 31, 30), (30, 31, 33, 32), (32, 33, 35, 34), (34, 35, 37, 36), (36, 37, 39, 38), (38, 39, 41, 40), (40, 41, 43, 42), (42, 43, 45, 44), (44, 45, 47, 46), (46, 47, 49, 48), (48, 49, 51, 50), (50, 51, 53, 52), (52, 53, 55, 54), (54, 55, 57, 56), (56, 57, 59, 58), (58, 59, 61, 60), (3, 1, 63, 61, 59, 57, 55, 53, 51, 49, 47, 45, 43, 41, 39, 37, 35, 33, 31, 29, 27, 25, 23, 21, 19, 17, 15, 13, 11, 9, 7, 5), (60, 61, 63, 62), (62, 63, 1, 0), (0, 2, 4, 6, 8, 10, 12, 14, 16, 18, 20, 22, 24, 26, 28, 30, 32, 34, 36, 38, 40, 42, 44, 46, 48, 50, 52, 54, 56, 58, 60, 62)])
_uv = me_cylinder_001.uv_layers.new(name='UVMap')
_uv.uv.foreach_set('vector', [1.0, 0.5, 1.0, 1.0, 0.9688, 1.0, 0.9688, 0.5, 0.9688, 0.5, 0.9688, 1.0, 0.9375, 1.0, 0.9375, 0.5, 0.9375, 0.5, 0.9375, 1.0, 0.9062, 1.0, 0.9062, 0.5, 0.9062, 0.5, 0.9062, 1.0, 0.875, 1.0, 0.875, 0.5, 0.875, 0.5, 0.875, 1.0, 0.8438, 1.0, 0.8438, 0.5, 0.8438, 0.5, 0.8438, 1.0, 0.8125, 1.0, 0.8125, 0.5, 0.8125, 0.5, 0.8125, 1.0, 0.7812, 1.0, 0.7812, 0.5, 0.7812, 0.5, 0.7812, 1.0, 0.75, 1.0, 0.75, 0.5, 0.75, 0.5, 0.75, 1.0, 0.7188, 1.0, 0.7188, 0.5, 0.7188, 0.5, 0.7188, 1.0, 0.6875, 1.0, 0.6875, 0.5, 0.6875, 0.5, 0.6875, 1.0, 0.6562, 1.0, 0.6562, 0.5, 0.6562, 0.5, 0.6562, 1.0, 0.625, 1.0, 0.625, 0.5, 0.625, 0.5, 0.625, 1.0, 0.5938, 1.0, 0.5938, 0.5, 0.5938, 0.5, 0.5938, 1.0, 0.5625, 1.0, 0.5625, 0.5, 0.5625, 0.5, 0.5625, 1.0, 0.5312, 1.0, 0.5312, 0.5, 0.5312, 0.5, 0.5312, 1.0, 0.5, 1.0, 0.5, 0.5, 0.5, 0.5, 0.5, 1.0, 0.4688, 1.0, 0.4688, 0.5, 0.4688, 0.5, 0.4688, 1.0, 0.4375, 1.0, 0.4375, 0.5, 0.4375, 0.5, 0.4375, 1.0, 0.4062, 1.0, 0.4062, 0.5, 0.4062, 0.5, 0.4062, 1.0, 0.375, 1.0, 0.375, 0.5, 0.375, 0.5, 0.375, 1.0, 0.3438, 1.0, 0.3438, 0.5, 0.3438, 0.5, 0.3438, 1.0, 0.3125, 1.0, 0.3125, 0.5, 0.3125, 0.5, 0.3125, 1.0, 0.2812, 1.0, 0.2812, 0.5, 0.2812, 0.5, 0.2812, 1.0, 0.25, 1.0, 0.25, 0.5, 0.25, 0.5, 0.25, 1.0, 0.2188, 1.0, 0.2188, 0.5, 0.2188, 0.5, 0.2188, 1.0, 0.1875, 1.0, 0.1875, 0.5, 0.1875, 0.5, 0.1875, 1.0, 0.1562, 1.0, 0.1562, 0.5, 0.1562, 0.5, 0.1562, 1.0, 0.125, 1.0, 0.125, 0.5, 0.125, 0.5, 0.125, 1.0, 0.09375, 1.0, 0.09375, 0.5, 0.09375, 0.5, 0.09375, 1.0, 0.0625, 1.0, 0.0625, 0.5, 0.2968, 0.4854, 0.25, 0.49, 0.2032, 0.4854, 0.1582, 0.4717, 0.1167, 0.4496, 0.08029, 0.4197, 0.05045, 0.3833, 0.02827, 0.3418, 0.01461, 0.2968, 0.01, 0.25, 0.01461, 0.2032, 0.02827, 0.1582, 0.05045, 0.1167, 0.08029, 0.08029, 0.1167, 0.05045, 0.1582, 0.02827, 0.2032, 0.01461, 0.25, 0.01, 0.2968, 0.01461, 0.3418, 0.02827, 0.3833, 0.05045, 0.4197, 0.08029, 0.4496, 0.1167, 0.4717, 0.1582, 0.4854, 0.2032, 0.49, 0.25, 0.4854, 0.2968, 0.4717, 0.3418, 0.4496, 0.3833, 0.4197, 0.4197, 0.3833, 0.4496, 0.3418, 0.4717, 0.0625, 0.5, 0.0625, 1.0, 0.03125, 1.0, 0.03125, 0.5, 0.03125, 0.5, 0.03125, 1.0, 0.0, 1.0, 0.0, 0.5, 0.75, 0.49, 0.7968, 0.4854, 0.8418, 0.4717, 0.8833, 0.4496, 0.9197, 0.4197, 0.9496, 0.3833, 0.9717, 0.3418, 0.9854, 0.2968, 0.99, 0.25, 0.9854, 0.2032, 0.9717, 0.1582, 0.9496, 0.1167, 0.9197, 0.08029, 0.8833, 0.05045, 0.8418, 0.02827, 0.7968, 0.01461, 0.75, 0.01, 0.7032, 0.01461, 0.6582, 0.02827, 0.6167, 0.05045, 0.5803, 0.08029, 0.5504, 0.1167, 0.5283, 0.1582, 0.5146, 0.2032, 0.51, 0.25, 0.5146, 0.2968, 0.5283, 0.3418, 0.5504, 0.3833, 0.5803, 0.4197, 0.6167, 0.4496, 0.6582, 0.4717, 0.7032, 0.4854])
me_cylinder_001.materials.append(mat_material_005)
me_cylinder_001.use_remesh_fix_poles = True
me_cylinder_001.use_remesh_preserve_attributes = False
me_cylinder_001.use_mirror_vertex_groups = False
me_cylinder_001.update()
me_cube_021 = bpy.data.meshes.new('Cube.021')
me_cube_021.from_pydata([(-1.0, -0.999, 0.3677), (-1.0, -1.02, 0.6924), (-1.0, -0.9447, 0.3531), (-1.0, -0.9656, 0.6778), (-0.9414, -0.999, 0.3677), (-0.9414, -1.02, 0.6924), (-0.9414, -0.9447, 0.3531), (-0.9414, -0.9656, 0.6778), (-0.6822, -1.561, 0.8573), (-0.7475, -1.332, 0.8647), (-0.9917, -1.554, 0.8568), (-0.9264, -1.332, 0.8647), (-0.6822, -0.4484, 0.5609), (-0.7475, -0.6282, 0.677), (-0.9917, -0.4479, 0.5607), (-0.9265, -0.6278, 0.6768), (-0.837, -1.558, 0.8571), (-0.7475, -1.549, 0.897), (-0.837, -1.332, 0.8647), (-0.9264, -1.544, 0.8964), (-0.837, -1.547, 0.8967), (-0.9264, -0.4559, 0.5968), (-0.8369, -0.4481, 0.5608), (-0.837, -0.628, 0.6769), (-0.7475, -0.4563, 0.597), (-0.837, -0.4561, 0.5969), (-0.6822, -2.537, 0.7757), (-0.6822, -2.493, 1.122), (-0.9917, -2.539, 0.7759), (-0.9917, -2.493, 1.122), (-0.6822, -0.2555, 0.1581), (-0.6822, -0.3454, 0.5368), (-0.9917, -0.2552, 0.1578), (-0.9917, -0.3449, 0.5368), (-0.9917, -0.2567, 0.3922), (-0.8369, -0.2553, 0.1579), (-0.837, -0.3451, 0.5368), (-0.6822, -0.2572, 0.3922), (-0.837, -0.257, 0.3922), (-0.837, -2.539, 0.7734), (-0.6822, -2.537, 0.956), (-0.837, -2.493, 1.122), (-0.9917, -2.534, 0.9583), (-0.837, -2.536, 0.9571), (-0.6822, -2.165, 1.032), (-0.7505, -1.943, 1.011), (-0.9917, -2.157, 1.031), (-0.9235, -1.943, 1.011), (-0.6822, -1.583, 0.8779), (-0.7505, -1.771, 0.9652), (-0.9917, -1.583, 0.8776), (-0.9235, -1.771, 0.9651), (-0.837, -2.164, 1.02), (-0.7505, -2.153, 1.068), (-0.837, -1.943, 1.011), (-0.9235, -2.15, 1.067), (-0.837, -2.152, 1.066), (-0.9235, -1.59, 0.9163), (-0.8369, -1.586, 0.8658), (-0.837, -1.771, 0.9652), (-0.7505, -1.591, 0.9164), (-0.837, -1.591, 0.9153), (-0.6822, -2.493, 1.122), (-0.7505, -2.402, 1.149), (-0.9917, -2.491, 1.122), (-0.9235, -2.402, 1.149), (-0.6822, -2.201, 1.027), (-0.7505, -2.354, 1.113), (-0.9917, -2.201, 1.027), (-0.9235, -2.354, 1.113), (-0.837, -2.492, 1.122), (-0.7505, -2.481, 1.169), (-0.837, -2.402, 1.149), (-0.9235, -2.48, 1.169), (-0.837, -2.481, 1.169), (-0.9235, -2.196, 1.069), (-0.8369, -2.201, 1.027), (-0.837, -2.354, 1.113), (-0.7505, -2.196, 1.069), (-0.837, -2.196, 1.069), (-0.6822, -0.4908, 0.5705), (-0.6942, -0.4601, 0.6428), (-0.9917, -0.4834, 0.5699), (-0.9807, -0.4591, 0.6438), (-0.6822, -0.3427, 0.5334), (-0.6794, -0.3632, 0.6235), (-0.9917, -0.3423, 0.5332), (-0.9946, -0.3502, 0.6243), (-0.837, -0.4871, 0.5702), (-0.6822, -0.4647, 0.6128), (-0.9917, -0.4618, 0.6151), (-0.837, -0.4632, 0.614), (-0.9917, -0.3677, 0.5767), (-0.8369, -0.3425, 0.5333), (-0.6822, -0.3682, 0.5768), (-0.837, -0.3679, 0.5767), (-0.9103, -0.4449, 0.6727), (-0.9876, -0.4047, 0.634), (-0.7489, -0.344, 0.6518), (-0.6868, -0.4116, 0.6332), (-0.7643, -0.4437, 0.6712), (-0.9236, -0.339, 0.6532), (-0.9455, -0.452, 0.6582), (-0.9911, -0.3774, 0.6291), (-0.7142, -0.3536, 0.6377), (-0.6905, -0.4359, 0.638), (-0.7994, -0.4356, 0.6853), (-0.8882, -0.3334, 0.6677), (-0.8752, -0.4379, 0.6871), (-0.9842, -0.4319, 0.6389), (-0.7836, -0.3344, 0.666), (-0.6831, -0.3874, 0.6283), (-0.7293, -0.4519, 0.657), (-0.9591, -0.3446, 0.6387), (-0.9631, -0.4555, 0.651), (-0.9928, -0.3638, 0.6267), (-0.6968, -0.3584, 0.6306), (-0.6924, -0.448, 0.6404), (-0.8927, -0.4414, 0.6799), (-0.9859, -0.4183, 0.6365), (-0.7663, -0.3392, 0.6589), (-0.685, -0.3995, 0.6308), (-0.7468, -0.4478, 0.6641), (-0.9414, -0.3418, 0.646), (-0.9279, -0.4485, 0.6655), (-0.9894, -0.391, 0.6316), (-0.7315, -0.3488, 0.6448), (-0.6887, -0.4237, 0.6356), (-0.7819, -0.4397, 0.6782), (-0.9059, -0.3362, 0.6604), (-0.9824, -0.4455, 0.6413), (-0.6813, -0.3753, 0.6259), (-0.7117, -0.456, 0.6499), (-0.9768, -0.3474, 0.6315), (-0.837, -0.3615, 0.6008), (-0.8004, -0.3297, 0.6728), (-0.817, -0.3621, 0.6009), (-0.8567, -0.4584, 0.6268), (-0.8579, -0.4344, 0.6942), (-0.8708, -0.3306, 0.6748), (-0.8567, -0.3608, 0.6006), (-0.8163, -0.4316, 0.6922), (-0.837, -0.4584, 0.6268), (-0.817, -0.4584, 0.6268), (-0.7284, -0.9982, 0.3674), (-0.7284, -1.019, 0.6922), (-0.7284, -0.9439, 0.3529), (-0.7284, -0.9648, 0.6776), (-0.6698, -0.9982, 0.3674), (-0.6698, -1.019, 0.6922), (-0.6698, -0.9439, 0.3529), (-0.6698, -0.9648, 0.6776), (-0.7284, -0.8943, 0.3396), (-0.7284, -0.9153, 0.6643), (-0.7284, -0.8399, 0.325), (-0.7284, -0.8609, 0.6497), (-0.6698, -0.8943, 0.3396), (-0.6698, -0.9153, 0.6643), (-0.6698, -0.8399, 0.325), (-0.6698, -0.8609, 0.6497), (-0.7284, -0.7962, 0.3133), (-0.7284, -0.8172, 0.638), (-0.7284, -0.7418, 0.2987), (-0.7284, -0.7628, 0.6235), (-0.6698, -0.7962, 0.3133), (-0.6698, -0.8172, 0.638), (-0.6698, -0.7418, 0.2987), (-0.6698, -0.7628, 0.6235), (-0.7284, -0.7052, 0.2889), (-0.7284, -0.7262, 0.6136), (-0.7284, -0.6508, 0.2743), (-0.7284, -0.6718, 0.5991), (-0.6698, -0.7052, 0.2889), (-0.6698, -0.7262, 0.6136), (-0.6698, -0.6508, 0.2743), (-0.6698, -0.6718, 0.5991), (-1.003, -0.7052, 0.2889), (-1.003, -0.7262, 0.6136), (-1.003, -0.6508, 0.2743), (-1.003, -0.6718, 0.5991), (-0.9442, -0.7052, 0.2889), (-0.9442, -0.7262, 0.6136), (-0.9442, -0.6508, 0.2743), (-0.9442, -0.6718, 0.5991), (-1.0, -0.7962, 0.3133), (-1.0, -0.8172, 0.638), (-1.0, -0.7418, 0.2987), (-1.0, -0.7628, 0.6235), (-0.9414, -0.7962, 0.3133), (-0.9414, -0.8172, 0.638), (-0.9414, -0.7418, 0.2987), (-0.9414, -0.7628, 0.6235), (-1.0, -0.8989, 0.3408), (-1.0, -0.9198, 0.6655), (-1.0, -0.8445, 0.3262), (-1.0, -0.8655, 0.651), (-0.9414, -0.8989, 0.3408), (-0.9414, -0.9198, 0.6655), (-0.9414, -0.8445, 0.3262), (-0.9414, -0.8655, 0.651)], [], [(0, 1, 3, 2), (2, 3, 7, 6), (6, 7, 5, 4), (4, 5, 1, 0), (2, 6, 4, 0), (7, 3, 1, 5), (20, 18, 11, 19), (10, 19, 11, 15, 21, 14), (25, 23, 13, 24), (12, 24, 13, 9, 17, 8), (10, 14, 22, 12, 8, 16), (15, 11, 18, 9, 13, 23), (16, 20, 19, 10), (8, 17, 20, 16), (17, 9, 18, 20), (22, 25, 24, 12), (14, 21, 25, 22), (21, 15, 23, 25), (43, 41, 29, 42), (28, 42, 29, 33, 34, 32), (38, 36, 31, 37), (30, 37, 31, 27, 40, 26), (28, 32, 35, 30, 26, 39), (33, 29, 41, 27, 31, 36), (35, 38, 37, 30), (32, 34, 38, 35), (34, 33, 36, 38), (39, 43, 42, 28), (26, 40, 43, 39), (40, 27, 41, 43), (56, 54, 47, 55), (46, 55, 47, 51, 57, 50), (61, 59, 49, 60), (48, 60, 49, 45, 53, 44), (46, 50, 58, 48, 44, 52), (51, 47, 54, 45, 49, 59), (52, 56, 55, 46), (44, 53, 56, 52), (53, 45, 54, 56), (58, 61, 60, 48), (50, 57, 61, 58), (57, 51, 59, 61), (74, 72, 65, 73), (64, 73, 65, 69, 75, 68), (79, 77, 67, 78), (66, 78, 67, 63, 71, 62), (64, 68, 76, 66, 62, 70), (69, 65, 72, 63, 67, 77), (70, 74, 73, 64), (62, 71, 74, 70), (71, 63, 72, 74), (76, 79, 78, 66), (68, 75, 79, 76), (75, 69, 77, 79), (82, 90, 83, 130, 109, 119, 97, 125, 103, 115, 87, 92, 86), (84, 94, 85, 131, 111, 121, 99, 127, 105, 117, 81, 89, 80), (82, 86, 93, 84, 80, 88), (88, 91, 90, 82), (80, 89, 91, 88), (93, 95, 94, 84), (86, 92, 95, 93), (139, 138, 137, 140), (136, 143, 141, 135), (136, 134, 140, 137, 142, 143), (108, 118, 96, 124, 102, 114, 83, 90, 91, 142, 137, 138), (110, 120, 98, 126, 104, 116, 85, 94, 95, 134, 136, 135), (107, 129, 101, 123, 113, 133, 87, 115, 103, 125, 97, 119, 109, 130, 83, 114, 102, 124, 96, 118, 108, 138, 139), (141, 106, 128, 100, 122, 112, 132, 81, 117, 105, 127, 99, 121, 111, 131, 85, 116, 104, 126, 98, 120, 110, 135), (91, 89, 81, 132, 112, 122, 100, 128, 106, 141, 143, 142), (134, 95, 92, 87, 133, 113, 123, 101, 129, 107, 139, 140), (144, 145, 147, 146), (146, 147, 151, 150), (150, 151, 149, 148), (148, 149, 145, 144), (146, 150, 148, 144), (151, 147, 145, 149), (152, 153, 155, 154), (154, 155, 159, 158), (158, 159, 157, 156), (156, 157, 153, 152), (154, 158, 156, 152), (159, 155, 153, 157), (160, 161, 163, 162), (162, 163, 167, 166), (166, 167, 165, 164), (164, 165, 161, 160), (162, 166, 164, 160), (167, 163, 161, 165), (168, 169, 171, 170), (170, 171, 175, 174), (174, 175, 173, 172), (172, 173, 169, 168), (170, 174, 172, 168), (175, 171, 169, 173), (176, 177, 179, 178), (178, 179, 183, 182), (182, 183, 181, 180), (180, 181, 177, 176), (178, 182, 180, 176), (183, 179, 177, 181), (184, 185, 187, 186), (186, 187, 191, 190), (190, 191, 189, 188), (188, 189, 185, 184), (186, 190, 188, 184), (191, 187, 185, 189), (192, 193, 195, 194), (194, 195, 199, 198), (198, 199, 197, 196), (196, 197, 193, 192), (194, 198, 196, 192), (199, 195, 193, 197)])
_uv = me_cube_021.uv_layers.new(name='UVMap')
_uv.uv.foreach_set('vector', [0.375, 0.0, 0.625, 0.0, 0.625, 0.25, 0.375, 0.25, 0.375, 0.25, 0.625, 0.25, 0.625, 0.5, 0.375, 0.5, 0.375, 0.5, 0.625, 0.5, 0.625, 0.75, 0.375, 0.75, 0.375, 0.75, 0.625, 0.75, 0.625, 1.0, 0.375, 1.0, 0.125, 0.5, 0.375, 0.5, 0.375, 0.75, 0.125, 0.75, 0.625, 0.5, 0.875, 0.5, 0.875, 0.75, 0.625, 0.75, 0.5, 0.125, 0.625, 0.125, 0.625, 0.25, 0.5, 0.25, 0.375, 0.25, 0.5, 0.25, 0.625, 0.25, 0.625, 0.5, 0.5, 0.5, 0.375, 0.5, 0.5, 0.625, 0.625, 0.625, 0.625, 0.75, 0.5, 0.75, 0.375, 0.75, 0.5, 0.75, 0.625, 0.75, 0.625, 1.0, 0.5, 1.0, 0.375, 1.0, 0.125, 0.5, 0.375, 0.5, 0.375, 0.625, 0.375, 0.75, 0.125, 0.75, 0.125, 0.625, 0.625, 0.5, 0.875, 0.5, 0.875, 0.625, 0.875, 0.75, 0.625, 0.75, 0.625, 0.625, 0.375, 0.125, 0.5, 0.125, 0.5, 0.25, 0.375, 0.25, 0.375, 0.0, 0.5, 0.0, 0.5, 0.125, 0.375, 0.125, 0.5, 0.0, 0.625, 0.0, 0.625, 0.125, 0.5, 0.125, 0.375, 0.625, 0.5, 0.625, 0.5, 0.75, 0.375, 0.75, 0.375, 0.5, 0.5, 0.5, 0.5, 0.625, 0.375, 0.625, 0.5, 0.5, 0.625, 0.5, 0.625, 0.625, 0.5, 0.625, 0.5, 0.125, 0.625, 0.125, 0.625, 0.25, 0.5, 0.25, 0.375, 0.25, 0.5, 0.25, 0.625, 0.25, 0.625, 0.5, 0.5, 0.5, 0.375, 0.5, 0.5, 0.625, 0.625, 0.625, 0.625, 0.75, 0.5, 0.75, 0.375, 0.75, 0.5, 0.75, 0.625, 0.75, 0.625, 1.0, 0.5, 1.0, 0.375, 1.0, 0.125, 0.5, 0.375, 0.5, 0.375, 0.625, 0.375, 0.75, 0.125, 0.75, 0.125, 0.625, 0.625, 0.5, 0.875, 0.5, 0.875, 0.625, 0.875, 0.75, 0.625, 0.75, 0.625, 0.625, 0.375, 0.625, 0.5, 0.625, 0.5, 0.75, 0.375, 0.75, 0.375, 0.5, 0.5, 0.5, 0.5, 0.625, 0.375, 0.625, 0.5, 0.5, 0.625, 0.5, 0.625, 0.625, 0.5, 0.625, 0.375, 0.125, 0.5, 0.125, 0.5, 0.25, 0.375, 0.25, 0.375, 0.0, 0.5, 0.0, 0.5, 0.125, 0.375, 0.125, 0.5, 0.0, 0.625, 0.0, 0.625, 0.125, 0.5, 0.125, 0.5, 0.125, 0.625, 0.125, 0.625, 0.25, 0.5, 0.25, 0.375, 0.25, 0.5, 0.25, 0.625, 0.25, 0.625, 0.5, 0.5, 0.5, 0.375, 0.5, 0.5, 0.625, 0.625, 0.625, 0.625, 0.75, 0.5, 0.75, 0.375, 0.75, 0.5, 0.75, 0.625, 0.75, 0.625, 1.0, 0.5, 1.0, 0.375, 1.0, 0.125, 0.5, 0.375, 0.5, 0.375, 0.625, 0.375, 0.75, 0.125, 0.75, 0.125, 0.625, 0.625, 0.5, 0.875, 0.5, 0.875, 0.625, 0.875, 0.75, 0.625, 0.75, 0.625, 0.625, 0.375, 0.125, 0.5, 0.125, 0.5, 0.25, 0.375, 0.25, 0.375, 0.0, 0.5, 0.0, 0.5, 0.125, 0.375, 0.125, 0.5, 0.0, 0.625, 0.0, 0.625, 0.125, 0.5, 0.125, 0.375, 0.625, 0.5, 0.625, 0.5, 0.75, 0.375, 0.75, 0.375, 0.5, 0.5, 0.5, 0.5, 0.625, 0.375, 0.625, 0.5, 0.5, 0.625, 0.5, 0.625, 0.625, 0.5, 0.625, 0.5, 0.125, 0.625, 0.125, 0.625, 0.25, 0.5, 0.25, 0.375, 0.25, 0.5, 0.25, 0.625, 0.25, 0.625, 0.5, 0.5, 0.5, 0.375, 0.5, 0.5, 0.625, 0.625, 0.625, 0.625, 0.75, 0.5, 0.75, 0.375, 0.75, 0.5, 0.75, 0.625, 0.75, 0.625, 1.0, 0.5, 1.0, 0.375, 1.0, 0.125, 0.5, 0.375, 0.5, 0.375, 0.625, 0.375, 0.75, 0.125, 0.75, 0.125, 0.625, 0.625, 0.5, 0.875, 0.5, 0.875, 0.625, 0.875, 0.75, 0.625, 0.75, 0.625, 0.625, 0.375, 0.125, 0.5, 0.125, 0.5, 0.25, 0.375, 0.25, 0.375, 0.0, 0.5, 0.0, 0.5, 0.125, 0.375, 0.125, 0.5, 0.0, 0.625, 0.0, 0.625, 0.125, 0.5, 0.125, 0.375, 0.625, 0.5, 0.625, 0.5, 0.75, 0.375, 0.75, 0.375, 0.5, 0.5, 0.5, 0.5, 0.625, 0.375, 0.625, 0.5, 0.5, 0.625, 0.5, 0.625, 0.625, 0.5, 0.625, 0.375, 0.25, 0.5, 0.25, 0.625, 0.25, 0.625, 0.2812, 0.625, 0.3125, 0.625, 0.3438, 0.625, 0.375, 0.625, 0.4062, 0.625, 0.4375, 0.625, 0.4688, 0.625, 0.5, 0.5, 0.5, 0.375, 0.5, 0.375, 0.75, 0.5, 0.75, 0.625, 0.75, 0.625, 0.7812, 0.625, 0.8125, 0.625, 0.8438, 0.625, 0.875, 0.625, 0.9062, 0.625, 0.9375, 0.625, 0.9688, 0.625, 1.0, 0.5, 1.0, 0.375, 1.0, 0.125, 0.5, 0.375, 0.5, 0.375, 0.625, 0.375, 0.75, 0.125, 0.75, 0.125, 0.625, 0.375, 0.125, 0.5, 0.125, 0.5, 0.25, 0.375, 0.25, 0.375, 0.0, 0.5, 0.0, 0.5, 0.125, 0.375, 0.125, 0.375, 0.625, 0.5, 0.625, 0.5, 0.75, 0.375, 0.75, 0.375, 0.5, 0.5, 0.5, 0.5, 0.625, 0.375, 0.625, 0.3814, 0.01942, 0.3772, 0.007019, 0.375, 0.006774, 0.375, 0.0194, 0.375, 0.7308, 0.375, 0.7432, 0.3772, 0.743, 0.3813, 0.7307, 0.375, 0.7308, 0.2492, 0.7307, 0.125, 0.7306, 0.125, 0.7432, 0.2492, 0.7432, 0.375, 0.7432, 0.625, 0.1562, 0.625, 0.1719, 0.625, 0.1875, 0.625, 0.2031, 0.625, 0.2188, 0.625, 0.2344, 0.625, 0.25, 0.5, 0.25, 0.5, 0.125, 0.5509, 0.125, 0.5505, 0.141, 0.625, 0.141, 0.625, 0.6562, 0.625, 0.6719, 0.625, 0.6875, 0.625, 0.7031, 0.625, 0.7188, 0.625, 0.7344, 0.625, 0.75, 0.5, 0.75, 0.5, 0.625, 0.5376, 0.625, 0.5378, 0.6412, 0.625, 0.6412, 0.625, 0.5938, 0.625, 0.5781, 0.625, 0.5625, 0.625, 0.5469, 0.625, 0.5312, 0.625, 0.5156, 0.625, 0.5, 0.6562, 0.5, 0.6875, 0.5, 0.7188, 0.5, 0.75, 0.5, 0.7812, 0.5, 0.8125, 0.5, 0.8438, 0.5, 0.875, 0.5, 0.875, 0.5156, 0.875, 0.5312, 0.875, 0.5469, 0.875, 0.5625, 0.875, 0.5781, 0.875, 0.5938, 0.875, 0.609, 0.625, 0.6091, 0.875, 0.6412, 0.875, 0.6562, 0.875, 0.6719, 0.875, 0.6875, 0.875, 0.7031, 0.875, 0.7188, 0.875, 0.7344, 0.875, 0.75, 0.8438, 0.75, 0.8125, 0.75, 0.7812, 0.75, 0.75, 0.75, 0.7188, 0.75, 0.6875, 0.75, 0.6562, 0.75, 0.625, 0.75, 0.625, 0.7344, 0.625, 0.7188, 0.625, 0.7031, 0.625, 0.6875, 0.625, 0.6719, 0.625, 0.6562, 0.625, 0.6412, 0.5, 0.125, 0.5, 0.0, 0.625, 0.0, 0.625, 0.01562, 0.625, 0.03125, 0.625, 0.04688, 0.625, 0.0625, 0.625, 0.07812, 0.625, 0.09375, 0.625, 0.1088, 0.5513, 0.1088, 0.5509, 0.125, 0.5376, 0.625, 0.5, 0.625, 0.5, 0.5, 0.625, 0.5, 0.625, 0.5156, 0.625, 0.5312, 0.625, 0.5469, 0.625, 0.5625, 0.625, 0.5781, 0.625, 0.5938, 0.625, 0.6091, 0.5373, 0.6091, 0.375, 0.0, 0.625, 0.0, 0.625, 0.25, 0.375, 0.25, 0.375, 0.25, 0.625, 0.25, 0.625, 0.5, 0.375, 0.5, 0.375, 0.5, 0.625, 0.5, 0.625, 0.75, 0.375, 0.75, 0.375, 0.75, 0.625, 0.75, 0.625, 1.0, 0.375, 1.0, 0.125, 0.5, 0.375, 0.5, 0.375, 0.75, 0.125, 0.75, 0.625, 0.5, 0.875, 0.5, 0.875, 0.75, 0.625, 0.75, 0.375, 0.0, 0.625, 0.0, 0.625, 0.25, 0.375, 0.25, 0.375, 0.25, 0.625, 0.25, 0.625, 0.5, 0.375, 0.5, 0.375, 0.5, 0.625, 0.5, 0.625, 0.75, 0.375, 0.75, 0.375, 0.75, 0.625, 0.75, 0.625, 1.0, 0.375, 1.0, 0.125, 0.5, 0.375, 0.5, 0.375, 0.75, 0.125, 0.75, 0.625, 0.5, 0.875, 0.5, 0.875, 0.75, 0.625, 0.75, 0.375, 0.0, 0.625, 0.0, 0.625, 0.25, 0.375, 0.25, 0.375, 0.25, 0.625, 0.25, 0.625, 0.5, 0.375, 0.5, 0.375, 0.5, 0.625, 0.5, 0.625, 0.75, 0.375, 0.75, 0.375, 0.75, 0.625, 0.75, 0.625, 1.0, 0.375, 1.0, 0.125, 0.5, 0.375, 0.5, 0.375, 0.75, 0.125, 0.75, 0.625, 0.5, 0.875, 0.5, 0.875, 0.75, 0.625, 0.75, 0.375, 0.0, 0.625, 0.0, 0.625, 0.25, 0.375, 0.25, 0.375, 0.25, 0.625, 0.25, 0.625, 0.5, 0.375, 0.5, 0.375, 0.5, 0.625, 0.5, 0.625, 0.75, 0.375, 0.75, 0.375, 0.75, 0.625, 0.75, 0.625, 1.0, 0.375, 1.0, 0.125, 0.5, 0.375, 0.5, 0.375, 0.75, 0.125, 0.75, 0.625, 0.5, 0.875, 0.5, 0.875, 0.75, 0.625, 0.75, 0.375, 0.0, 0.625, 0.0, 0.625, 0.25, 0.375, 0.25, 0.375, 0.25, 0.625, 0.25, 0.625, 0.5, 0.375, 0.5, 0.375, 0.5, 0.625, 0.5, 0.625, 0.75, 0.375, 0.75, 0.375, 0.75, 0.625, 0.75, 0.625, 1.0, 0.375, 1.0, 0.125, 0.5, 0.375, 0.5, 0.375, 0.75, 0.125, 0.75, 0.625, 0.5, 0.875, 0.5, 0.875, 0.75, 0.625, 0.75, 0.375, 0.0, 0.625, 0.0, 0.625, 0.25, 0.375, 0.25, 0.375, 0.25, 0.625, 0.25, 0.625, 0.5, 0.375, 0.5, 0.375, 0.5, 0.625, 0.5, 0.625, 0.75, 0.375, 0.75, 0.375, 0.75, 0.625, 0.75, 0.625, 1.0, 0.375, 1.0, 0.125, 0.5, 0.375, 0.5, 0.375, 0.75, 0.125, 0.75, 0.625, 0.5, 0.875, 0.5, 0.875, 0.75, 0.625, 0.75, 0.375, 0.0, 0.625, 0.0, 0.625, 0.25, 0.375, 0.25, 0.375, 0.25, 0.625, 0.25, 0.625, 0.5, 0.375, 0.5, 0.375, 0.5, 0.625, 0.5, 0.625, 0.75, 0.375, 0.75, 0.375, 0.75, 0.625, 0.75, 0.625, 1.0, 0.375, 1.0, 0.125, 0.5, 0.375, 0.5, 0.375, 0.75, 0.125, 0.75, 0.625, 0.5, 0.875, 0.5, 0.875, 0.75, 0.625, 0.75])
me_cube_021.materials.append(mat_material)
me_cube_021.use_remesh_fix_poles = True
me_cube_021.use_remesh_preserve_attributes = False
me_cube_021.use_mirror_vertex_groups = False
me_cube_021.update()
me_cube = bpy.data.meshes.new('Cube')
me_cube.from_pydata([(-2.277, -0.8744, -0.4764), (-2.277, -1.149, 1.0), (-2.277, -0.2574, -0.4764), (-2.277, -0.5508, 1.0), (1.0, -0.8744, -0.4764), (1.0, -1.149, 1.0), (1.0, -0.2574, -0.4764), (1.0, -0.5508, 1.0)], [], [(0, 1, 3, 2), (2, 3, 7, 6), (6, 7, 5, 4), (4, 5, 1, 0), (2, 6, 4, 0), (7, 3, 1, 5)])
_uv = me_cube.uv_layers.new(name='UVMap')
_uv.uv.foreach_set('vector', [0.375, 0.0, 0.625, 0.0, 0.625, 0.25, 0.375, 0.25, 0.375, 0.25, 0.625, 0.25, 0.625, 0.5, 0.375, 0.5, 0.375, 0.5, 0.625, 0.5, 0.625, 0.75, 0.375, 0.75, 0.375, 0.75, 0.625, 0.75, 0.625, 1.0, 0.375, 1.0, 0.125, 0.5, 0.375, 0.5, 0.375, 0.75, 0.125, 0.75, 0.625, 0.5, 0.875, 0.5, 0.875, 0.75, 0.625, 0.75])
me_cube.materials.append(mat_material_005)
me_cube.use_remesh_fix_poles = True
me_cube.use_remesh_preserve_attributes = False
me_cube.use_mirror_vertex_groups = False
me_cube.update()

# ---- objects
ob_cube_009 = bpy.data.objects.new('Cube.009', me_cube_011)
ob_cube_001 = bpy.data.objects.new('Cube.001', me_cube_018)
ob_cylinder = bpy.data.objects.new('Cylinder', me_cylinder)
ob_cylinder_001 = bpy.data.objects.new('Cylinder.001', me_cylinder_001)
ob_cube_011 = bpy.data.objects.new('Cube.011', me_cube_021)
ob_cube = bpy.data.objects.new('Cube', me_cube)

# ---- transforms, parenting, visibility, modifiers, constraints
ob_cube_009.location = (0.0, 0.9091, 0.6893)
ob_cube_009.rotation_euler = (-1.895e-08, 0.01961, 1.571)
ob_cube_009.scale = (0.2642, 0.1548, 0.05917)
ob_cube_009.lineart.crease_threshold = 0.0
ob_cube_001.location = (-2.515e-05, 0.3447, 0.4378)
ob_cube_001.rotation_euler = (3.628e-07, -1.401, 1.571)
ob_cube_001.scale = (0.2642, 0.1548, 0.05917)
ob_cube_001.lineart.crease_threshold = 0.0
ob_cylinder.location = (-0.002987, -0.1924, 1.022)
ob_cylinder.rotation_euler = (1.573, -0.0, 0.0)
ob_cylinder.scale = (-0.08873, -0.09053, 1.0)
ob_cylinder.lineart.crease_threshold = 0.0
_m = ob_cylinder.modifiers.new('Bevel', 'BEVEL')
_m.width = 0.91
_m.width_pct = 0.91
_m.limit_method = 'NONE'
ob_cylinder_001.location = (-0.0002595, 0.5556, 0.4131)
ob_cylinder_001.rotation_euler = (1.571, -0.00219, 1.571)
ob_cylinder_001.scale = (-0.05088, -0.04779, 0.1951)
ob_cylinder_001.lineart.crease_threshold = 0.0
ob_cube_011.location = (0.837, 1.551, 0.6839)
ob_cube_011.rotation_euler = (0.264, -0.0, 0.0)
ob_cube_011.lineart.crease_threshold = 0.0
_m = ob_cube_011.modifiers.new('Boolean', 'BOOLEAN')
ob_cube.location = (-0.06547, 1.374, 0.1063)
ob_cube.rotation_euler = (0.00219, -0.0, 0.0)
ob_cube.scale = (-0.1061, 0.6857, 0.5415)
ob_cube.lineart.crease_threshold = 0.0

# ---- collection membership
col_collection.objects.link(ob_cube_009)
col_collection.objects.link(ob_cube_001)
col_collection.objects.link(ob_cylinder)
col_collection.objects.link(ob_cylinder_001)
col_collection.objects.link(ob_cube_011)
col_collection.objects.link(ob_cube)

# ---- scene / render settings (as saved in the file)
scene.frame_start = 0; scene.frame_end = 0; scene.frame_set(0)
scene.render.engine = 'BLENDER_EEVEE_NEXT'
scene.cycles.use_denoising = False
scene.cycles.samples = 128
scene.cycles.sampling_pattern = 'TABULATED_SOBOL'
scene.cycles.use_adaptive_sampling = False
scene.cycles.use_light_tree = False
scene.view_settings.view_transform = 'Filmic'
bpy.context.view_layer.update()

# ---- added for rendering (the .blend has no active camera and no usable light): camera, sun
cam_auto = bpy.data.cameras.new('AutoCamera')
cam_auto.lens = 50.0
cam_auto.sensor_width = 36.0
cam_auto.clip_end = 1000.0
ob_auto_camera = bpy.data.objects.new('AutoCamera', cam_auto)
scene.collection.objects.link(ob_auto_camera)
ob_auto_camera.location = (3.0983, -3.59131, 3.22233)
ob_auto_camera.rotation_euler = (1.09748, -7.21219e-08, 0.694738)
scene.camera = ob_auto_camera
light_auto_sun = bpy.data.lights.new('AutoSun', 'SUN')
light_auto_sun.energy = 3.0
light_auto_sun.angle = 0.0523599
ob_auto_sun = bpy.data.objects.new('AutoSun', light_auto_sun)
scene.collection.objects.link(ob_auto_sun)
ob_auto_sun.rotation_euler = (0.872665, 0.174533, 0.523599)
bpy.context.view_layer.update()
